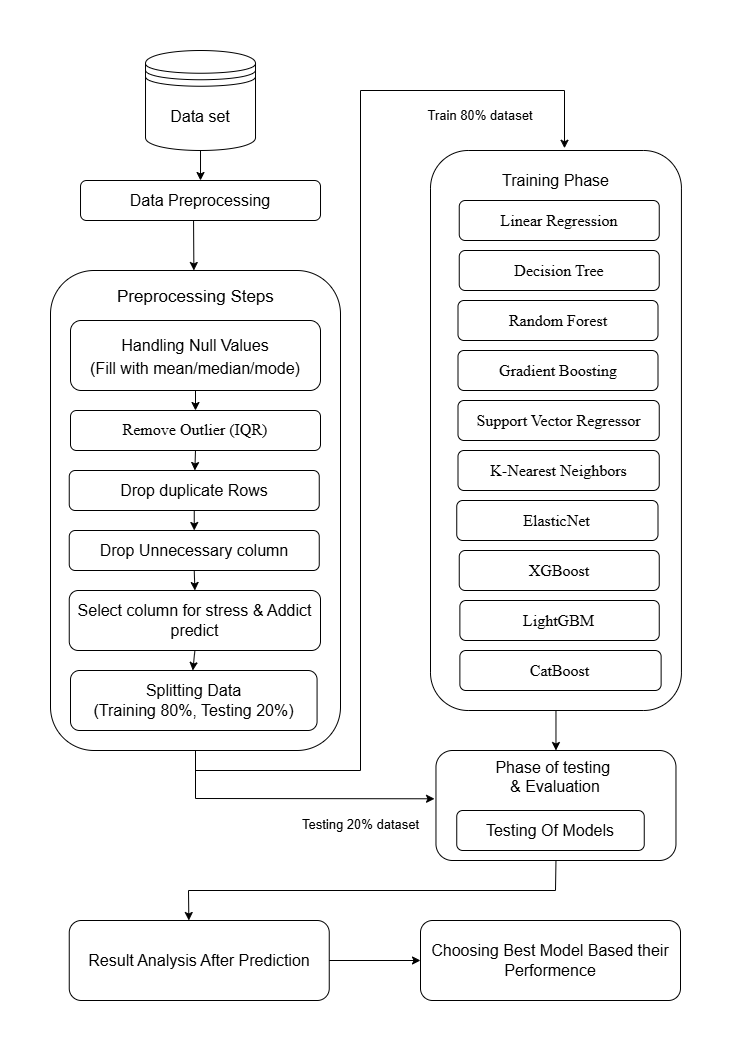

The diagram above was exported from draw.io. Its source (the exported page's mxGraphModel, read from the mxfile embedded in the PNG):
<mxGraphModel dx="1228" dy="628" grid="1" gridSize="10" guides="1" tooltips="1" connect="1" arrows="1" fold="1" page="1" pageScale="1" pageWidth="850" pageHeight="1100" math="0" shadow="0">
  <root>
    <mxCell id="0" />
    <mxCell id="1" parent="0" />
    <mxCell id="UPUwOmSlPhewCLJYfKgG-1" value="&lt;font&gt;Data set&lt;/font&gt;" style="shape=datastore;whiteSpace=wrap;html=1;fontSize=16;" parent="1" vertex="1">
      <mxGeometry x="185.01" y="120" width="110" height="100" as="geometry" />
    </mxCell>
    <mxCell id="UPUwOmSlPhewCLJYfKgG-4" value="" style="rounded=1;whiteSpace=wrap;html=1;fontSize=16;" parent="1" vertex="1">
      <mxGeometry x="90" y="340" width="290" height="480" as="geometry" />
    </mxCell>
    <mxCell id="UPUwOmSlPhewCLJYfKgG-5" value="&lt;p style=&quot;line-height: 115%;&quot; align=&quot;center&quot; class=&quot;MsoNormal&quot;&gt;&lt;span style=&quot;font-size:12.0pt;line-height:115%;font-family:&amp;quot;Times New Roman&amp;quot;,serif&quot;&gt;Remove Outlier (IQR)&lt;/span&gt;&lt;/p&gt;" style="rounded=1;whiteSpace=wrap;html=1;align=center;fontSize=16;" parent="1" vertex="1">
      <mxGeometry x="109.99999999999999" y="480" width="250" height="40" as="geometry" />
    </mxCell>
    <mxCell id="UPUwOmSlPhewCLJYfKgG-6" value="Drop duplicate Rows" style="rounded=1;whiteSpace=wrap;html=1;align=center;fontSize=16;" parent="1" vertex="1">
      <mxGeometry x="108.75" y="540" width="250" height="40" as="geometry" />
    </mxCell>
    <mxCell id="UPUwOmSlPhewCLJYfKgG-17" value="&lt;font&gt;Result Analysis After Prediction&lt;/font&gt;" style="rounded=1;whiteSpace=wrap;html=1;fontSize=16;" parent="1" vertex="1">
      <mxGeometry x="108.75" y="990" width="260" height="80" as="geometry" />
    </mxCell>
    <mxCell id="o1wsEedEEy_vAKZ_f74R-2" value="&lt;span style=&quot;font-size: 16px;&quot;&gt;Data Preprocessing&lt;/span&gt;" style="rounded=1;whiteSpace=wrap;html=1;" vertex="1" parent="1">
      <mxGeometry x="120.01" y="250" width="240" height="40" as="geometry" />
    </mxCell>
    <mxCell id="o1wsEedEEy_vAKZ_f74R-3" value="&lt;div style=&quot;text-align: center;&quot;&gt;&lt;span style=&quot;font-size: 17px;&quot;&gt;Preprocessing Steps&lt;/span&gt;&lt;/div&gt;" style="text;whiteSpace=wrap;html=1;" vertex="1" parent="1">
      <mxGeometry x="155" y="350" width="160" height="20" as="geometry" />
    </mxCell>
    <mxCell id="o1wsEedEEy_vAKZ_f74R-4" value="" style="endArrow=classic;html=1;rounded=0;exitX=0.5;exitY=1;exitDx=0;exitDy=0;entryX=0.5;entryY=0;entryDx=0;entryDy=0;" edge="1" parent="1" source="UPUwOmSlPhewCLJYfKgG-1" target="o1wsEedEEy_vAKZ_f74R-2">
      <mxGeometry width="50" height="50" relative="1" as="geometry">
        <mxPoint x="400" y="530" as="sourcePoint" />
        <mxPoint x="450" y="480" as="targetPoint" />
      </mxGeometry>
    </mxCell>
    <mxCell id="o1wsEedEEy_vAKZ_f74R-5" value="" style="endArrow=classic;html=1;rounded=0;exitX=0.471;exitY=1;exitDx=0;exitDy=0;exitPerimeter=0;" edge="1" parent="1" source="o1wsEedEEy_vAKZ_f74R-2" target="UPUwOmSlPhewCLJYfKgG-4">
      <mxGeometry width="50" height="50" relative="1" as="geometry">
        <mxPoint x="400" y="530" as="sourcePoint" />
        <mxPoint x="450" y="480" as="targetPoint" />
      </mxGeometry>
    </mxCell>
    <mxCell id="o1wsEedEEy_vAKZ_f74R-8" value="&lt;font style=&quot;font-size: 16px; line-height: 160%;&quot;&gt;Handling Null Values&lt;/font&gt;&lt;div&gt;&lt;div&gt;&lt;font style=&quot;font-size: 16px;&quot;&gt;(Fill with mean/median/mode)&lt;/font&gt;&lt;/div&gt;&lt;/div&gt;" style="rounded=1;whiteSpace=wrap;html=1;" vertex="1" parent="1">
      <mxGeometry x="110" y="390" width="250" height="70" as="geometry" />
    </mxCell>
    <mxCell id="o1wsEedEEy_vAKZ_f74R-11" value="" style="endArrow=classic;html=1;rounded=0;exitX=0.5;exitY=1;exitDx=0;exitDy=0;" edge="1" parent="1" source="UPUwOmSlPhewCLJYfKgG-5" target="UPUwOmSlPhewCLJYfKgG-6">
      <mxGeometry width="50" height="50" relative="1" as="geometry">
        <mxPoint x="400" y="730" as="sourcePoint" />
        <mxPoint x="450" y="680" as="targetPoint" />
      </mxGeometry>
    </mxCell>
    <mxCell id="o1wsEedEEy_vAKZ_f74R-12" value="" style="endArrow=classic;html=1;rounded=0;exitX=0.5;exitY=1;exitDx=0;exitDy=0;entryX=0.5;entryY=0;entryDx=0;entryDy=0;" edge="1" parent="1" source="o1wsEedEEy_vAKZ_f74R-8" target="UPUwOmSlPhewCLJYfKgG-5">
      <mxGeometry width="50" height="50" relative="1" as="geometry">
        <mxPoint x="-30" y="860" as="sourcePoint" />
        <mxPoint x="20" y="810" as="targetPoint" />
      </mxGeometry>
    </mxCell>
    <mxCell id="o1wsEedEEy_vAKZ_f74R-14" value="&lt;div&gt; Splitting Data&lt;/div&gt;&lt;div&gt;(Training 80%, Testing 20%)&lt;/div&gt;" style="rounded=1;whiteSpace=wrap;html=1;align=center;fontSize=16;" vertex="1" parent="1">
      <mxGeometry x="110" y="740" width="246.57" height="60" as="geometry" />
    </mxCell>
    <mxCell id="o1wsEedEEy_vAKZ_f74R-68" value="&lt;font style=&quot;font-size: 13px;&quot;&gt;Train 80% dataset&lt;/font&gt;" style="text;html=1;align=center;verticalAlign=middle;whiteSpace=wrap;rounded=0;" vertex="1" parent="1">
      <mxGeometry x="440" y="160" width="160" height="50" as="geometry" />
    </mxCell>
    <mxCell id="o1wsEedEEy_vAKZ_f74R-70" value="&lt;div&gt;&lt;span&gt;Phase of testing&amp;nbsp;&lt;/span&gt;&lt;/div&gt;&lt;div&gt;&lt;span&gt;&amp;amp; Evaluation&lt;/span&gt;&lt;div&gt;&lt;br&gt;&lt;/div&gt;&lt;div&gt;&lt;br&gt;&lt;/div&gt;&lt;/div&gt;&lt;div&gt;&lt;br&gt;&lt;/div&gt;" style="rounded=1;whiteSpace=wrap;html=1;fontSize=16;" vertex="1" parent="1">
      <mxGeometry x="475.47" y="820" width="240" height="110" as="geometry" />
    </mxCell>
    <mxCell id="o1wsEedEEy_vAKZ_f74R-71" value="Testing Of Models" style="rounded=1;whiteSpace=wrap;html=1;align=center;fontSize=16;" vertex="1" parent="1">
      <mxGeometry x="496.25" y="880" width="187.5" height="40" as="geometry" />
    </mxCell>
    <mxCell id="o1wsEedEEy_vAKZ_f74R-72" value="Choosing Best Model Based their Performence" style="rounded=1;whiteSpace=wrap;html=1;align=center;fontSize=16;" vertex="1" parent="1">
      <mxGeometry x="460" y="990" width="260" height="80" as="geometry" />
    </mxCell>
    <mxCell id="o1wsEedEEy_vAKZ_f74R-73" value="" style="endArrow=classic;html=1;rounded=0;exitX=0.5;exitY=1;exitDx=0;exitDy=0;entryX=0.46;entryY=0;entryDx=0;entryDy=0;fontSize=16;entryPerimeter=0;" edge="1" parent="1" source="o1wsEedEEy_vAKZ_f74R-70" target="UPUwOmSlPhewCLJYfKgG-17">
      <mxGeometry width="50" height="50" relative="1" as="geometry">
        <mxPoint x="593.75" y="780" as="sourcePoint" />
        <mxPoint x="698.75" y="1050" as="targetPoint" />
        <Array as="points">
          <mxPoint x="595" y="960" />
          <mxPoint x="228" y="960" />
        </Array>
      </mxGeometry>
    </mxCell>
    <mxCell id="o1wsEedEEy_vAKZ_f74R-81" value="&lt;div&gt;&lt;div&gt;Training Phase&lt;/div&gt;&lt;/div&gt;&lt;div&gt;&lt;br&gt;&lt;/div&gt;&lt;div&gt;&lt;br&gt;&lt;/div&gt;&lt;div&gt;&lt;br&gt;&lt;/div&gt;&lt;div&gt;&lt;br&gt;&lt;/div&gt;&lt;div&gt;&lt;br&gt;&lt;/div&gt;&lt;div&gt;&lt;br&gt;&lt;/div&gt;&lt;div&gt;&lt;br&gt;&lt;/div&gt;&lt;div&gt;&lt;br&gt;&lt;/div&gt;&lt;div&gt;&lt;br&gt;&lt;/div&gt;&lt;div&gt;&lt;br&gt;&lt;/div&gt;&lt;div&gt;&lt;br&gt;&lt;/div&gt;&lt;div&gt;&lt;br&gt;&lt;/div&gt;&lt;div&gt;&lt;br&gt;&lt;/div&gt;&lt;div&gt;&lt;br&gt;&lt;/div&gt;&lt;div&gt;&lt;br&gt;&lt;/div&gt;&lt;div&gt;&lt;br&gt;&lt;/div&gt;&lt;div&gt;&lt;br&gt;&lt;/div&gt;&lt;div&gt;&lt;br&gt;&lt;/div&gt;&lt;div&gt;&lt;br&gt;&lt;/div&gt;&lt;div&gt;&lt;br&gt;&lt;/div&gt;&lt;div&gt;&lt;br&gt;&lt;/div&gt;&lt;div&gt;&lt;br&gt;&lt;/div&gt;&lt;div&gt;&lt;br&gt;&lt;/div&gt;&lt;div&gt;&lt;br&gt;&lt;/div&gt;&lt;div&gt;&lt;br&gt;&lt;/div&gt;&lt;div&gt;&lt;br&gt;&lt;/div&gt;" style="rounded=1;whiteSpace=wrap;html=1;fontSize=16;" vertex="1" parent="1">
      <mxGeometry x="470" y="220" width="250.93" height="560" as="geometry" />
    </mxCell>
    <mxCell id="o1wsEedEEy_vAKZ_f74R-82" value="&lt;span id=&quot;docs-internal-guid-8a343f00-7fff-9e37-fd4c-4fe6d44b7fe2&quot;&gt;&lt;span style=&quot;font-size: 12pt; font-family: &amp;quot;Times New Roman&amp;quot;, serif; background-color: transparent; font-variant-numeric: normal; font-variant-east-asian: normal; font-variant-alternates: normal; font-variant-position: normal; font-variant-emoji: normal; vertical-align: baseline; white-space-collapse: preserve;&quot;&gt;Decision Tree&lt;/span&gt;&lt;/span&gt;" style="rounded=1;whiteSpace=wrap;html=1;align=center;fontSize=16;fontStyle=0" vertex="1" parent="1">
      <mxGeometry x="498.75" y="320" width="200" height="40" as="geometry" />
    </mxCell>
    <mxCell id="o1wsEedEEy_vAKZ_f74R-83" value="&lt;span id=&quot;docs-internal-guid-fecfb049-7fff-addb-6eb2-de9a29f3bbf9&quot;&gt;&lt;span style=&quot;font-size: 12pt; font-family: &amp;quot;Times New Roman&amp;quot;, serif; background-color: transparent; font-variant-numeric: normal; font-variant-east-asian: normal; font-variant-alternates: normal; font-variant-position: normal; font-variant-emoji: normal; vertical-align: baseline; white-space-collapse: preserve;&quot;&gt;Random Forest&lt;/span&gt;&lt;/span&gt;" style="rounded=1;whiteSpace=wrap;html=1;align=center;fontSize=16;fontStyle=0" vertex="1" parent="1">
      <mxGeometry x="497.5" y="370" width="200" height="40" as="geometry" />
    </mxCell>
    <mxCell id="o1wsEedEEy_vAKZ_f74R-84" value="&lt;span id=&quot;docs-internal-guid-444215f8-7fff-be0d-a8b5-3a64464edb6e&quot;&gt;&lt;span style=&quot;font-size: 12pt; font-family: &amp;quot;Times New Roman&amp;quot;, serif; background-color: transparent; font-variant-numeric: normal; font-variant-east-asian: normal; font-variant-alternates: normal; font-variant-position: normal; font-variant-emoji: normal; vertical-align: baseline; white-space-collapse: preserve;&quot;&gt;Gradient Boosting&lt;/span&gt;&lt;/span&gt;" style="rounded=1;whiteSpace=wrap;html=1;align=center;fontSize=16;fontStyle=0" vertex="1" parent="1">
      <mxGeometry x="497.5" y="420" width="200" height="40" as="geometry" />
    </mxCell>
    <mxCell id="o1wsEedEEy_vAKZ_f74R-85" value="&lt;span id=&quot;docs-internal-guid-1aee5fcd-7fff-d072-237a-e7085028b440&quot;&gt;&lt;span style=&quot;font-size: 12pt; font-family: &amp;quot;Times New Roman&amp;quot;, serif; background-color: transparent; font-variant-numeric: normal; font-variant-east-asian: normal; font-variant-alternates: normal; font-variant-position: normal; font-variant-emoji: normal; vertical-align: baseline; white-space-collapse: preserve;&quot;&gt;Support Vector Regressor&lt;/span&gt;&lt;/span&gt;" style="rounded=1;whiteSpace=wrap;html=1;align=center;fontSize=16;fontStyle=0" vertex="1" parent="1">
      <mxGeometry x="497.5" y="470" width="201.25" height="40" as="geometry" />
    </mxCell>
    <mxCell id="o1wsEedEEy_vAKZ_f74R-86" value="&lt;span id=&quot;docs-internal-guid-1f4a75e5-7fff-8f14-9b22-19e307a60ea6&quot;&gt;&lt;span style=&quot;font-size: 12pt; font-family: &amp;quot;Times New Roman&amp;quot;, serif; background-color: transparent; font-variant-numeric: normal; font-variant-east-asian: normal; font-variant-alternates: normal; font-variant-position: normal; font-variant-emoji: normal; vertical-align: baseline; white-space-collapse: preserve;&quot;&gt;Linear Regression&lt;/span&gt;&lt;/span&gt;" style="rounded=1;whiteSpace=wrap;html=1;align=center;fontSize=16;fontStyle=0" vertex="1" parent="1">
      <mxGeometry x="498.75" y="270" width="200" height="40" as="geometry" />
    </mxCell>
    <mxCell id="o1wsEedEEy_vAKZ_f74R-87" value="&lt;span id=&quot;docs-internal-guid-1aee5fcd-7fff-d072-237a-e7085028b440&quot;&gt;&lt;span style=&quot;font-size: 12pt; font-family: &amp;quot;Times New Roman&amp;quot;, serif; background-color: transparent; font-variant-numeric: normal; font-variant-east-asian: normal; font-variant-alternates: normal; font-variant-position: normal; font-variant-emoji: normal; vertical-align: baseline; white-space-collapse: preserve;&quot;&gt;K-Nearest Neighbors&lt;/span&gt;&lt;/span&gt;" style="rounded=1;whiteSpace=wrap;html=1;align=center;fontSize=16;fontStyle=0" vertex="1" parent="1">
      <mxGeometry x="497.5" y="520" width="201.25" height="40" as="geometry" />
    </mxCell>
    <mxCell id="o1wsEedEEy_vAKZ_f74R-88" value="&lt;span id=&quot;docs-internal-guid-1aee5fcd-7fff-d072-237a-e7085028b440&quot;&gt;&lt;span style=&quot;font-size: 12pt; font-family: &amp;quot;Times New Roman&amp;quot;, serif; background-color: transparent; font-variant-numeric: normal; font-variant-east-asian: normal; font-variant-alternates: normal; font-variant-position: normal; font-variant-emoji: normal; vertical-align: baseline; white-space-collapse: preserve;&quot;&gt;CatBoost&lt;/span&gt;&lt;/span&gt;" style="rounded=1;whiteSpace=wrap;html=1;align=center;fontSize=16;fontStyle=0" vertex="1" parent="1">
      <mxGeometry x="499.38" y="720" width="201.25" height="40" as="geometry" />
    </mxCell>
    <mxCell id="o1wsEedEEy_vAKZ_f74R-89" value="&lt;span id=&quot;docs-internal-guid-1aee5fcd-7fff-d072-237a-e7085028b440&quot;&gt;&lt;span style=&quot;font-size: 12pt; font-family: &amp;quot;Times New Roman&amp;quot;, serif; background-color: transparent; font-variant-numeric: normal; font-variant-east-asian: normal; font-variant-alternates: normal; font-variant-position: normal; font-variant-emoji: normal; vertical-align: baseline; white-space-collapse: preserve;&quot;&gt;ElasticNet&lt;/span&gt;&lt;/span&gt;" style="rounded=1;whiteSpace=wrap;html=1;align=center;fontSize=16;fontStyle=0" vertex="1" parent="1">
      <mxGeometry x="496.25" y="570" width="201.25" height="40" as="geometry" />
    </mxCell>
    <mxCell id="o1wsEedEEy_vAKZ_f74R-90" value="&lt;span id=&quot;docs-internal-guid-1aee5fcd-7fff-d072-237a-e7085028b440&quot;&gt;&lt;span style=&quot;font-size: 12pt; font-family: &amp;quot;Times New Roman&amp;quot;, serif; background-color: transparent; font-variant-numeric: normal; font-variant-east-asian: normal; font-variant-alternates: normal; font-variant-position: normal; font-variant-emoji: normal; vertical-align: baseline; white-space-collapse: preserve;&quot;&gt;XGBoost&lt;/span&gt;&lt;/span&gt;" style="rounded=1;whiteSpace=wrap;html=1;align=center;fontSize=16;fontStyle=0" vertex="1" parent="1">
      <mxGeometry x="498.75" y="620" width="200" height="40" as="geometry" />
    </mxCell>
    <mxCell id="o1wsEedEEy_vAKZ_f74R-91" value="&lt;span id=&quot;docs-internal-guid-1aee5fcd-7fff-d072-237a-e7085028b440&quot;&gt;&lt;span style=&quot;font-size: 12pt; font-family: &amp;quot;Times New Roman&amp;quot;, serif; background-color: transparent; font-variant-numeric: normal; font-variant-east-asian: normal; font-variant-alternates: normal; font-variant-position: normal; font-variant-emoji: normal; vertical-align: baseline; white-space-collapse: preserve;&quot;&gt;LightGBM&lt;/span&gt;&lt;/span&gt;" style="rounded=1;whiteSpace=wrap;html=1;align=center;fontSize=16;fontStyle=0" vertex="1" parent="1">
      <mxGeometry x="499.38" y="670" width="199.37" height="40" as="geometry" />
    </mxCell>
    <mxCell id="o1wsEedEEy_vAKZ_f74R-92" value="" style="endArrow=classic;html=1;rounded=0;exitX=0.5;exitY=1;exitDx=0;exitDy=0;entryX=0.534;entryY=-0.004;entryDx=0;entryDy=0;entryPerimeter=0;" edge="1" parent="1" source="UPUwOmSlPhewCLJYfKgG-4" target="o1wsEedEEy_vAKZ_f74R-81">
      <mxGeometry width="50" height="50" relative="1" as="geometry">
        <mxPoint x="470" y="490" as="sourcePoint" />
        <mxPoint x="660" y="160" as="targetPoint" />
        <Array as="points">
          <mxPoint x="235" y="840" />
          <mxPoint x="400" y="840" />
          <mxPoint x="400" y="160" />
          <mxPoint x="604" y="160" />
        </Array>
      </mxGeometry>
    </mxCell>
    <mxCell id="o1wsEedEEy_vAKZ_f74R-96" value="" style="endArrow=classic;html=1;rounded=0;entryX=-0.006;entryY=0.439;entryDx=0;entryDy=0;entryPerimeter=0;exitX=0.5;exitY=1;exitDx=0;exitDy=0;" edge="1" parent="1" source="UPUwOmSlPhewCLJYfKgG-4" target="o1wsEedEEy_vAKZ_f74R-70">
      <mxGeometry width="50" height="50" relative="1" as="geometry">
        <mxPoint x="150" y="900" as="sourcePoint" />
        <mxPoint x="520" y="670" as="targetPoint" />
        <Array as="points">
          <mxPoint x="235" y="868" />
        </Array>
      </mxGeometry>
    </mxCell>
    <mxCell id="o1wsEedEEy_vAKZ_f74R-98" value="Drop Unnecessary column" style="rounded=1;whiteSpace=wrap;html=1;align=center;fontSize=16;" vertex="1" parent="1">
      <mxGeometry x="108.75" y="600" width="250" height="40" as="geometry" />
    </mxCell>
    <mxCell id="o1wsEedEEy_vAKZ_f74R-100" value="&lt;div&gt;&lt;span style=&quot;background-color: transparent; color: light-dark(rgb(0, 0, 0), rgb(255, 255, 255));&quot;&gt;Select column for stress &amp;amp; Addict predict&lt;/span&gt;&lt;/div&gt;" style="rounded=1;whiteSpace=wrap;html=1;align=center;fontSize=16;" vertex="1" parent="1">
      <mxGeometry x="108.75" y="660" width="251.25" height="60" as="geometry" />
    </mxCell>
    <mxCell id="o1wsEedEEy_vAKZ_f74R-101" value="" style="endArrow=classic;html=1;rounded=0;exitX=1;exitY=0.5;exitDx=0;exitDy=0;" edge="1" parent="1" source="UPUwOmSlPhewCLJYfKgG-17">
      <mxGeometry width="50" height="50" relative="1" as="geometry">
        <mxPoint x="480" y="1080" as="sourcePoint" />
        <mxPoint x="460" y="1030" as="targetPoint" />
      </mxGeometry>
    </mxCell>
    <mxCell id="o1wsEedEEy_vAKZ_f74R-102" value="" style="endArrow=classic;html=1;rounded=0;exitX=0.5;exitY=1;exitDx=0;exitDy=0;entryX=0.5;entryY=0;entryDx=0;entryDy=0;" edge="1" parent="1" source="o1wsEedEEy_vAKZ_f74R-98" target="o1wsEedEEy_vAKZ_f74R-100">
      <mxGeometry width="50" height="50" relative="1" as="geometry">
        <mxPoint x="480" y="630" as="sourcePoint" />
        <mxPoint x="530" y="580" as="targetPoint" />
      </mxGeometry>
    </mxCell>
    <mxCell id="o1wsEedEEy_vAKZ_f74R-103" value="" style="endArrow=classic;html=1;rounded=0;exitX=0.5;exitY=1;exitDx=0;exitDy=0;entryX=0.496;entryY=0;entryDx=0;entryDy=0;entryPerimeter=0;" edge="1" parent="1" source="o1wsEedEEy_vAKZ_f74R-100" target="o1wsEedEEy_vAKZ_f74R-14">
      <mxGeometry width="50" height="50" relative="1" as="geometry">
        <mxPoint x="480" y="630" as="sourcePoint" />
        <mxPoint x="530" y="580" as="targetPoint" />
      </mxGeometry>
    </mxCell>
    <mxCell id="o1wsEedEEy_vAKZ_f74R-104" value="" style="endArrow=classic;html=1;rounded=0;exitX=0.5;exitY=1;exitDx=0;exitDy=0;entryX=0.5;entryY=0;entryDx=0;entryDy=0;" edge="1" parent="1" source="UPUwOmSlPhewCLJYfKgG-6" target="o1wsEedEEy_vAKZ_f74R-98">
      <mxGeometry width="50" height="50" relative="1" as="geometry">
        <mxPoint x="480" y="630" as="sourcePoint" />
        <mxPoint x="530" y="580" as="targetPoint" />
      </mxGeometry>
    </mxCell>
    <mxCell id="o1wsEedEEy_vAKZ_f74R-106" value="" style="endArrow=classic;html=1;rounded=0;exitX=0.5;exitY=1;exitDx=0;exitDy=0;entryX=0.5;entryY=0;entryDx=0;entryDy=0;" edge="1" parent="1" source="o1wsEedEEy_vAKZ_f74R-81" target="o1wsEedEEy_vAKZ_f74R-70">
      <mxGeometry width="50" height="50" relative="1" as="geometry">
        <mxPoint x="480" y="950" as="sourcePoint" />
        <mxPoint x="530" y="900" as="targetPoint" />
      </mxGeometry>
    </mxCell>
    <mxCell id="o1wsEedEEy_vAKZ_f74R-107" value="&lt;div style=&quot;text-align: center;&quot;&gt;&lt;span style=&quot;background-color: transparent; color: light-dark(rgb(0, 0, 0), rgb(255, 255, 255)); font-size: 13px;&quot;&gt;Testing 20% dataset&lt;/span&gt;&lt;/div&gt;" style="text;whiteSpace=wrap;html=1;" vertex="1" parent="1">
      <mxGeometry x="340" y="880" width="140" height="40" as="geometry" />
    </mxCell>
  </root>
</mxGraphModel>